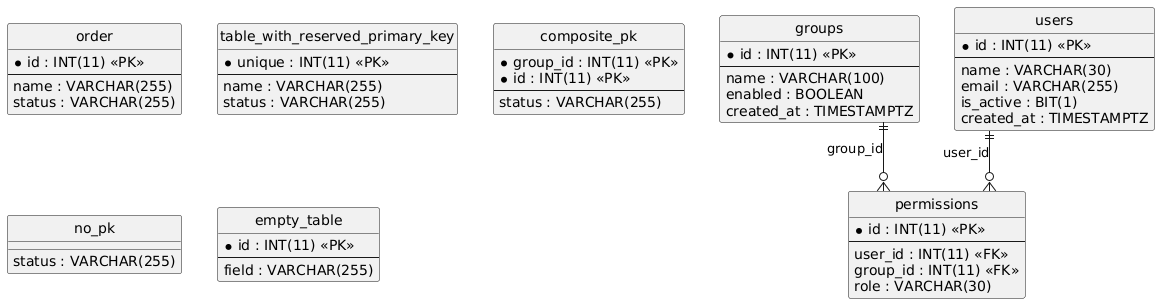

The diagram above was rendered by PlantUML. Its source (embedded in the PNG):
@startuml
hide circle
skinparam linetype ortho

entity "groups" as groups {
  * id : INT(11) <<PK>>
  --
  name : VARCHAR(100)
  enabled : BOOLEAN
  created_at : TIMESTAMPTZ
}

entity "users" as users {
  * id : INT(11) <<PK>>
  --
  name : VARCHAR(30)
  email : VARCHAR(255)
  is_active : BIT(1)
  created_at : TIMESTAMPTZ
}

entity "permissions" as permissions {
  * id : INT(11) <<PK>>
  --
  user_id : INT(11) <<FK>>
  group_id : INT(11) <<FK>>
  role : VARCHAR(30)
}

entity "order" as order {
  * id : INT(11) <<PK>>
  --
  name : VARCHAR(255)
  status : VARCHAR(255)
}

entity "table_with_reserved_primary_key" as table_with_reserved_primary_key {
  * unique : INT(11) <<PK>>
  --
  name : VARCHAR(255)
  status : VARCHAR(255)
}

entity "composite_pk" as composite_pk {
  * group_id : INT(11) <<PK>>
  * id : INT(11) <<PK>>
  --
  status : VARCHAR(255)
}

entity "no_pk" as no_pk {
  status : VARCHAR(255)
}

entity "empty_table" as empty_table {
  * id : INT(11) <<PK>>
  --
  field : VARCHAR(255)
}

users ||--o{ permissions : "user_id"
groups ||--o{ permissions : "group_id"
@enduml